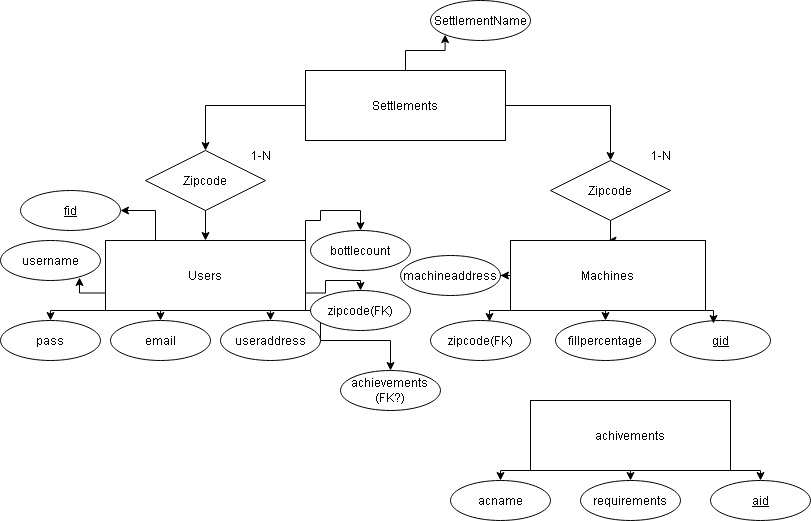

The diagram above was exported from draw.io. Its source (the exported page's mxGraphModel, read from the mxfile embedded in the PNG):
<mxGraphModel dx="1426" dy="798" grid="1" gridSize="10" guides="1" tooltips="1" connect="1" arrows="1" fold="1" page="1" pageScale="1" pageWidth="850" pageHeight="1100" math="0" shadow="0">
  <root>
    <mxCell id="0" />
    <mxCell id="1" parent="0" />
    <mxCell id="Lz9CLoPgghWzX9_dts1L-81" style="edgeStyle=orthogonalEdgeStyle;rounded=0;orthogonalLoop=1;jettySize=auto;html=1;entryX=0.5;entryY=0;entryDx=0;entryDy=0;" edge="1" parent="1" source="Lz9CLoPgghWzX9_dts1L-90" target="Lz9CLoPgghWzX9_dts1L-80">
      <mxGeometry relative="1" as="geometry" />
    </mxCell>
    <mxCell id="Lz9CLoPgghWzX9_dts1L-85" style="edgeStyle=orthogonalEdgeStyle;rounded=0;orthogonalLoop=1;jettySize=auto;html=1;" edge="1" parent="1" source="Lz9CLoPgghWzX9_dts1L-89" target="Lz9CLoPgghWzX9_dts1L-79">
      <mxGeometry relative="1" as="geometry" />
    </mxCell>
    <mxCell id="Lz9CLoPgghWzX9_dts1L-94" style="edgeStyle=orthogonalEdgeStyle;rounded=0;orthogonalLoop=1;jettySize=auto;html=1;entryX=0;entryY=1;entryDx=0;entryDy=0;" edge="1" parent="1" source="Lz9CLoPgghWzX9_dts1L-77" target="Lz9CLoPgghWzX9_dts1L-92">
      <mxGeometry relative="1" as="geometry" />
    </mxCell>
    <mxCell id="Lz9CLoPgghWzX9_dts1L-77" value="Settlements" style="whiteSpace=wrap;html=1;align=center;" vertex="1" parent="1">
      <mxGeometry x="325" y="160" width="200" height="70" as="geometry" />
    </mxCell>
    <mxCell id="Lz9CLoPgghWzX9_dts1L-118" style="edgeStyle=orthogonalEdgeStyle;rounded=0;orthogonalLoop=1;jettySize=auto;html=1;exitX=0.25;exitY=0;exitDx=0;exitDy=0;entryX=1;entryY=0.5;entryDx=0;entryDy=0;" edge="1" parent="1" source="Lz9CLoPgghWzX9_dts1L-79" target="Lz9CLoPgghWzX9_dts1L-116">
      <mxGeometry relative="1" as="geometry" />
    </mxCell>
    <mxCell id="Lz9CLoPgghWzX9_dts1L-128" style="edgeStyle=orthogonalEdgeStyle;rounded=0;orthogonalLoop=1;jettySize=auto;html=1;exitX=0;exitY=1;exitDx=0;exitDy=0;entryX=0.5;entryY=0;entryDx=0;entryDy=0;" edge="1" parent="1" source="Lz9CLoPgghWzX9_dts1L-79" target="Lz9CLoPgghWzX9_dts1L-126">
      <mxGeometry relative="1" as="geometry">
        <Array as="points">
          <mxPoint x="70" y="400" />
        </Array>
      </mxGeometry>
    </mxCell>
    <mxCell id="Lz9CLoPgghWzX9_dts1L-131" style="edgeStyle=orthogonalEdgeStyle;rounded=0;orthogonalLoop=1;jettySize=auto;html=1;exitX=0.25;exitY=1;exitDx=0;exitDy=0;entryX=0.5;entryY=0;entryDx=0;entryDy=0;" edge="1" parent="1" source="Lz9CLoPgghWzX9_dts1L-79" target="Lz9CLoPgghWzX9_dts1L-130">
      <mxGeometry relative="1" as="geometry" />
    </mxCell>
    <mxCell id="Lz9CLoPgghWzX9_dts1L-133" style="edgeStyle=orthogonalEdgeStyle;rounded=0;orthogonalLoop=1;jettySize=auto;html=1;exitX=0.75;exitY=1;exitDx=0;exitDy=0;entryX=0.5;entryY=0;entryDx=0;entryDy=0;" edge="1" parent="1" source="Lz9CLoPgghWzX9_dts1L-79" target="Lz9CLoPgghWzX9_dts1L-132">
      <mxGeometry relative="1" as="geometry" />
    </mxCell>
    <mxCell id="Lz9CLoPgghWzX9_dts1L-137" style="edgeStyle=orthogonalEdgeStyle;rounded=0;orthogonalLoop=1;jettySize=auto;html=1;exitX=1;exitY=0.75;exitDx=0;exitDy=0;entryX=0.5;entryY=0;entryDx=0;entryDy=0;" edge="1" parent="1" source="Lz9CLoPgghWzX9_dts1L-79" target="Lz9CLoPgghWzX9_dts1L-134">
      <mxGeometry relative="1" as="geometry">
        <Array as="points">
          <mxPoint x="345" y="383" />
          <mxPoint x="345" y="370" />
          <mxPoint x="380" y="370" />
        </Array>
      </mxGeometry>
    </mxCell>
    <mxCell id="Lz9CLoPgghWzX9_dts1L-139" style="edgeStyle=orthogonalEdgeStyle;rounded=0;orthogonalLoop=1;jettySize=auto;html=1;exitX=1;exitY=0;exitDx=0;exitDy=0;entryX=0.5;entryY=0;entryDx=0;entryDy=0;" edge="1" parent="1" source="Lz9CLoPgghWzX9_dts1L-79" target="Lz9CLoPgghWzX9_dts1L-138">
      <mxGeometry relative="1" as="geometry">
        <Array as="points">
          <mxPoint x="325" y="310" />
          <mxPoint x="340" y="310" />
          <mxPoint x="340" y="300" />
          <mxPoint x="380" y="300" />
        </Array>
      </mxGeometry>
    </mxCell>
    <mxCell id="Lz9CLoPgghWzX9_dts1L-143" style="edgeStyle=orthogonalEdgeStyle;rounded=0;orthogonalLoop=1;jettySize=auto;html=1;exitX=1;exitY=1;exitDx=0;exitDy=0;" edge="1" parent="1" source="Lz9CLoPgghWzX9_dts1L-79" target="Lz9CLoPgghWzX9_dts1L-140">
      <mxGeometry relative="1" as="geometry">
        <Array as="points">
          <mxPoint x="340" y="400" />
          <mxPoint x="340" y="430" />
          <mxPoint x="410" y="430" />
        </Array>
      </mxGeometry>
    </mxCell>
    <mxCell id="Lz9CLoPgghWzX9_dts1L-79" value="&lt;div&gt;Users&lt;/div&gt;" style="whiteSpace=wrap;html=1;align=center;" vertex="1" parent="1">
      <mxGeometry x="125" y="330" width="200" height="70" as="geometry" />
    </mxCell>
    <mxCell id="Lz9CLoPgghWzX9_dts1L-99" style="edgeStyle=orthogonalEdgeStyle;rounded=0;orthogonalLoop=1;jettySize=auto;html=1;exitX=0.5;exitY=1;exitDx=0;exitDy=0;" edge="1" parent="1" source="Lz9CLoPgghWzX9_dts1L-80">
      <mxGeometry relative="1" as="geometry">
        <mxPoint x="625" y="410" as="targetPoint" />
      </mxGeometry>
    </mxCell>
    <mxCell id="Lz9CLoPgghWzX9_dts1L-105" style="edgeStyle=orthogonalEdgeStyle;rounded=0;orthogonalLoop=1;jettySize=auto;html=1;exitX=0;exitY=0.5;exitDx=0;exitDy=0;" edge="1" parent="1" source="Lz9CLoPgghWzX9_dts1L-80" target="Lz9CLoPgghWzX9_dts1L-104">
      <mxGeometry relative="1" as="geometry" />
    </mxCell>
    <mxCell id="Lz9CLoPgghWzX9_dts1L-80" value="&lt;div&gt;Machines&lt;/div&gt;" style="whiteSpace=wrap;html=1;align=center;" vertex="1" parent="1">
      <mxGeometry x="530" y="330" width="195" height="70" as="geometry" />
    </mxCell>
    <mxCell id="Lz9CLoPgghWzX9_dts1L-86" value="&lt;div&gt;1-N&lt;/div&gt;" style="text;html=1;align=center;verticalAlign=middle;resizable=0;points=[];autosize=1;strokeColor=none;fillColor=none;" vertex="1" parent="1">
      <mxGeometry x="260" y="230" width="40" height="30" as="geometry" />
    </mxCell>
    <mxCell id="Lz9CLoPgghWzX9_dts1L-87" value="1-N" style="text;html=1;align=center;verticalAlign=middle;resizable=0;points=[];autosize=1;strokeColor=none;fillColor=none;" vertex="1" parent="1">
      <mxGeometry x="660" y="230" width="40" height="30" as="geometry" />
    </mxCell>
    <mxCell id="Lz9CLoPgghWzX9_dts1L-88" value="" style="edgeStyle=orthogonalEdgeStyle;rounded=0;orthogonalLoop=1;jettySize=auto;html=1;" edge="1" parent="1" source="Lz9CLoPgghWzX9_dts1L-77" target="Lz9CLoPgghWzX9_dts1L-89">
      <mxGeometry relative="1" as="geometry">
        <mxPoint x="425" y="230" as="sourcePoint" />
        <mxPoint x="225" y="330" as="targetPoint" />
      </mxGeometry>
    </mxCell>
    <mxCell id="Lz9CLoPgghWzX9_dts1L-89" value="&lt;div&gt;Zipcode&lt;/div&gt;" style="shape=rhombus;perimeter=rhombusPerimeter;whiteSpace=wrap;html=1;align=center;" vertex="1" parent="1">
      <mxGeometry x="165" y="240" width="120" height="60" as="geometry" />
    </mxCell>
    <mxCell id="Lz9CLoPgghWzX9_dts1L-91" value="" style="edgeStyle=orthogonalEdgeStyle;rounded=0;orthogonalLoop=1;jettySize=auto;html=1;entryX=0.5;entryY=0;entryDx=0;entryDy=0;" edge="1" parent="1" source="Lz9CLoPgghWzX9_dts1L-77" target="Lz9CLoPgghWzX9_dts1L-90">
      <mxGeometry relative="1" as="geometry">
        <mxPoint x="425" y="230" as="sourcePoint" />
        <mxPoint x="625" y="330" as="targetPoint" />
      </mxGeometry>
    </mxCell>
    <mxCell id="Lz9CLoPgghWzX9_dts1L-90" value="Zipcode" style="shape=rhombus;perimeter=rhombusPerimeter;whiteSpace=wrap;html=1;align=center;" vertex="1" parent="1">
      <mxGeometry x="570" y="250" width="120" height="60" as="geometry" />
    </mxCell>
    <mxCell id="Lz9CLoPgghWzX9_dts1L-92" value="SettlementName" style="ellipse;whiteSpace=wrap;html=1;align=center;" vertex="1" parent="1">
      <mxGeometry x="450" y="90" width="100" height="40" as="geometry" />
    </mxCell>
    <mxCell id="Lz9CLoPgghWzX9_dts1L-95" value="&lt;u&gt;gid&lt;/u&gt;" style="ellipse;whiteSpace=wrap;html=1;align=center;" vertex="1" parent="1">
      <mxGeometry x="690" y="410" width="100" height="40" as="geometry" />
    </mxCell>
    <mxCell id="Lz9CLoPgghWzX9_dts1L-97" style="edgeStyle=orthogonalEdgeStyle;rounded=0;orthogonalLoop=1;jettySize=auto;html=1;exitX=1;exitY=1;exitDx=0;exitDy=0;entryX=0.43;entryY=0.075;entryDx=0;entryDy=0;entryPerimeter=0;" edge="1" parent="1" source="Lz9CLoPgghWzX9_dts1L-80" target="Lz9CLoPgghWzX9_dts1L-95">
      <mxGeometry relative="1" as="geometry" />
    </mxCell>
    <mxCell id="Lz9CLoPgghWzX9_dts1L-101" style="edgeStyle=orthogonalEdgeStyle;rounded=0;orthogonalLoop=1;jettySize=auto;html=1;exitX=0;exitY=1;exitDx=0;exitDy=0;entryX=0.59;entryY=0.025;entryDx=0;entryDy=0;entryPerimeter=0;" edge="1" parent="1" source="Lz9CLoPgghWzX9_dts1L-80">
      <mxGeometry relative="1" as="geometry">
        <mxPoint x="509" y="411" as="targetPoint" />
      </mxGeometry>
    </mxCell>
    <mxCell id="Lz9CLoPgghWzX9_dts1L-102" value="fillpercentage" style="ellipse;whiteSpace=wrap;html=1;align=center;" vertex="1" parent="1">
      <mxGeometry x="575" y="410" width="100" height="40" as="geometry" />
    </mxCell>
    <mxCell id="Lz9CLoPgghWzX9_dts1L-103" value="zipcode(FK)" style="ellipse;whiteSpace=wrap;html=1;align=center;" vertex="1" parent="1">
      <mxGeometry x="450" y="410" width="100" height="40" as="geometry" />
    </mxCell>
    <mxCell id="Lz9CLoPgghWzX9_dts1L-104" value="machineaddress" style="ellipse;whiteSpace=wrap;html=1;align=center;" vertex="1" parent="1">
      <mxGeometry x="420" y="345" width="100" height="40" as="geometry" />
    </mxCell>
    <mxCell id="Lz9CLoPgghWzX9_dts1L-111" style="edgeStyle=orthogonalEdgeStyle;rounded=0;orthogonalLoop=1;jettySize=auto;html=1;exitX=0.5;exitY=1;exitDx=0;exitDy=0;entryX=0.5;entryY=0;entryDx=0;entryDy=0;" edge="1" parent="1" source="Lz9CLoPgghWzX9_dts1L-107" target="Lz9CLoPgghWzX9_dts1L-110">
      <mxGeometry relative="1" as="geometry" />
    </mxCell>
    <mxCell id="Lz9CLoPgghWzX9_dts1L-113" style="edgeStyle=orthogonalEdgeStyle;rounded=0;orthogonalLoop=1;jettySize=auto;html=1;exitX=0;exitY=1;exitDx=0;exitDy=0;entryX=0.5;entryY=0;entryDx=0;entryDy=0;" edge="1" parent="1" source="Lz9CLoPgghWzX9_dts1L-107" target="Lz9CLoPgghWzX9_dts1L-112">
      <mxGeometry relative="1" as="geometry" />
    </mxCell>
    <mxCell id="Lz9CLoPgghWzX9_dts1L-115" style="edgeStyle=orthogonalEdgeStyle;rounded=0;orthogonalLoop=1;jettySize=auto;html=1;exitX=1;exitY=1;exitDx=0;exitDy=0;entryX=0.5;entryY=0;entryDx=0;entryDy=0;" edge="1" parent="1" source="Lz9CLoPgghWzX9_dts1L-107" target="Lz9CLoPgghWzX9_dts1L-108">
      <mxGeometry relative="1" as="geometry" />
    </mxCell>
    <mxCell id="Lz9CLoPgghWzX9_dts1L-107" value="achivements" style="whiteSpace=wrap;html=1;align=center;" vertex="1" parent="1">
      <mxGeometry x="550" y="490" width="200" height="70" as="geometry" />
    </mxCell>
    <mxCell id="Lz9CLoPgghWzX9_dts1L-108" value="aid" style="ellipse;whiteSpace=wrap;html=1;align=center;fontStyle=4;" vertex="1" parent="1">
      <mxGeometry x="730" y="570" width="100" height="40" as="geometry" />
    </mxCell>
    <mxCell id="Lz9CLoPgghWzX9_dts1L-110" value="requirements" style="ellipse;whiteSpace=wrap;html=1;align=center;" vertex="1" parent="1">
      <mxGeometry x="600" y="570" width="100" height="40" as="geometry" />
    </mxCell>
    <mxCell id="Lz9CLoPgghWzX9_dts1L-112" value="acname" style="ellipse;whiteSpace=wrap;html=1;align=center;" vertex="1" parent="1">
      <mxGeometry x="470" y="570" width="100" height="40" as="geometry" />
    </mxCell>
    <mxCell id="Lz9CLoPgghWzX9_dts1L-116" value="fid" style="ellipse;whiteSpace=wrap;html=1;align=center;fontStyle=4;" vertex="1" parent="1">
      <mxGeometry x="40" y="280" width="100" height="40" as="geometry" />
    </mxCell>
    <mxCell id="Lz9CLoPgghWzX9_dts1L-119" value="username" style="ellipse;whiteSpace=wrap;html=1;align=center;" vertex="1" parent="1">
      <mxGeometry x="20" y="330" width="100" height="40" as="geometry" />
    </mxCell>
    <mxCell id="Lz9CLoPgghWzX9_dts1L-125" style="edgeStyle=orthogonalEdgeStyle;rounded=0;orthogonalLoop=1;jettySize=auto;html=1;exitX=0;exitY=0.75;exitDx=0;exitDy=0;entryX=0.79;entryY=0.925;entryDx=0;entryDy=0;entryPerimeter=0;" edge="1" parent="1" source="Lz9CLoPgghWzX9_dts1L-79" target="Lz9CLoPgghWzX9_dts1L-119">
      <mxGeometry relative="1" as="geometry" />
    </mxCell>
    <mxCell id="Lz9CLoPgghWzX9_dts1L-126" value="pass" style="ellipse;whiteSpace=wrap;html=1;align=center;" vertex="1" parent="1">
      <mxGeometry x="20" y="410" width="100" height="40" as="geometry" />
    </mxCell>
    <mxCell id="Lz9CLoPgghWzX9_dts1L-130" value="email" style="ellipse;whiteSpace=wrap;html=1;align=center;" vertex="1" parent="1">
      <mxGeometry x="130" y="410" width="100" height="40" as="geometry" />
    </mxCell>
    <mxCell id="Lz9CLoPgghWzX9_dts1L-132" value="useraddress" style="ellipse;whiteSpace=wrap;html=1;align=center;" vertex="1" parent="1">
      <mxGeometry x="240" y="410" width="100" height="40" as="geometry" />
    </mxCell>
    <mxCell id="Lz9CLoPgghWzX9_dts1L-134" value="zipcode(FK)" style="ellipse;whiteSpace=wrap;html=1;align=center;" vertex="1" parent="1">
      <mxGeometry x="330" y="380" width="100" height="40" as="geometry" />
    </mxCell>
    <mxCell id="Lz9CLoPgghWzX9_dts1L-138" value="bottlecount" style="ellipse;whiteSpace=wrap;html=1;align=center;" vertex="1" parent="1">
      <mxGeometry x="330" y="320" width="100" height="40" as="geometry" />
    </mxCell>
    <mxCell id="Lz9CLoPgghWzX9_dts1L-140" value="achievements&lt;br&gt;(FK?)" style="ellipse;whiteSpace=wrap;html=1;align=center;" vertex="1" parent="1">
      <mxGeometry x="360" y="460" width="100" height="40" as="geometry" />
    </mxCell>
  </root>
</mxGraphModel>